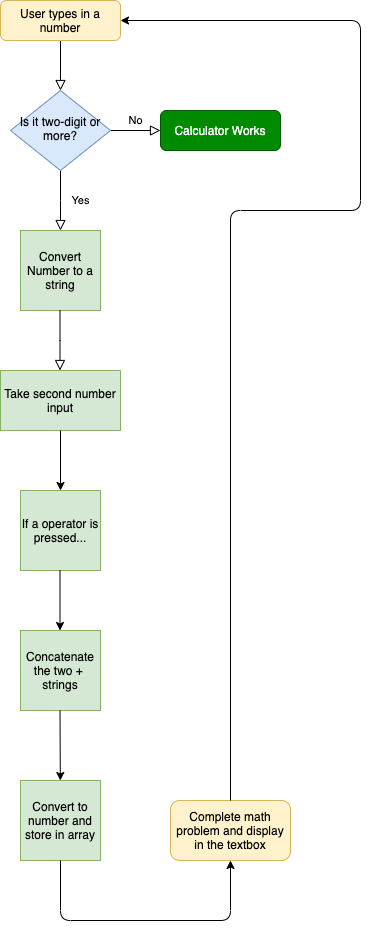

The diagram above was exported from draw.io. Its source (the exported page's mxGraphModel, read from the mxfile embedded in the PNG):
<mxGraphModel dx="622" dy="445" grid="1" gridSize="10" guides="1" tooltips="1" connect="1" arrows="1" fold="1" page="1" pageScale="1" pageWidth="827" pageHeight="1169" math="0" shadow="0">
  <root>
    <mxCell id="WIyWlLk6GJQsqaUBKTNV-0" />
    <mxCell id="WIyWlLk6GJQsqaUBKTNV-1" parent="WIyWlLk6GJQsqaUBKTNV-0" />
    <mxCell id="WIyWlLk6GJQsqaUBKTNV-2" value="" style="rounded=0;html=1;jettySize=auto;orthogonalLoop=1;fontSize=11;endArrow=block;endFill=0;endSize=8;strokeWidth=1;shadow=0;labelBackgroundColor=none;edgeStyle=orthogonalEdgeStyle;" parent="WIyWlLk6GJQsqaUBKTNV-1" source="WIyWlLk6GJQsqaUBKTNV-3" target="WIyWlLk6GJQsqaUBKTNV-6" edge="1">
      <mxGeometry relative="1" as="geometry" />
    </mxCell>
    <mxCell id="WIyWlLk6GJQsqaUBKTNV-3" value="User types in a number" style="rounded=1;whiteSpace=wrap;html=1;fontSize=12;glass=0;strokeWidth=1;shadow=0;fillColor=#fff2cc;strokeColor=#d6b656;" parent="WIyWlLk6GJQsqaUBKTNV-1" vertex="1">
      <mxGeometry x="160" y="80" width="120" height="40" as="geometry" />
    </mxCell>
    <mxCell id="WIyWlLk6GJQsqaUBKTNV-4" value="Yes" style="rounded=0;html=1;jettySize=auto;orthogonalLoop=1;fontSize=11;endArrow=block;endFill=0;endSize=8;strokeWidth=1;shadow=0;labelBackgroundColor=none;edgeStyle=orthogonalEdgeStyle;" parent="WIyWlLk6GJQsqaUBKTNV-1" source="WIyWlLk6GJQsqaUBKTNV-6" edge="1">
      <mxGeometry y="20" relative="1" as="geometry">
        <mxPoint as="offset" />
        <mxPoint x="220" y="310" as="targetPoint" />
        <Array as="points">
          <mxPoint x="220" y="280" />
          <mxPoint x="220" y="280" />
        </Array>
      </mxGeometry>
    </mxCell>
    <mxCell id="WIyWlLk6GJQsqaUBKTNV-5" value="No" style="edgeStyle=orthogonalEdgeStyle;rounded=0;html=1;jettySize=auto;orthogonalLoop=1;fontSize=11;endArrow=block;endFill=0;endSize=8;strokeWidth=1;shadow=0;labelBackgroundColor=none;" parent="WIyWlLk6GJQsqaUBKTNV-1" source="WIyWlLk6GJQsqaUBKTNV-6" target="WIyWlLk6GJQsqaUBKTNV-7" edge="1">
      <mxGeometry y="10" relative="1" as="geometry">
        <mxPoint as="offset" />
      </mxGeometry>
    </mxCell>
    <mxCell id="WIyWlLk6GJQsqaUBKTNV-6" value="Is it two-digit or more?" style="rhombus;whiteSpace=wrap;html=1;shadow=0;fontFamily=Helvetica;fontSize=12;align=center;strokeWidth=1;spacing=6;spacingTop=-4;fillColor=#dae8fc;strokeColor=#6c8ebf;" parent="WIyWlLk6GJQsqaUBKTNV-1" vertex="1">
      <mxGeometry x="170" y="170" width="100" height="80" as="geometry" />
    </mxCell>
    <mxCell id="WIyWlLk6GJQsqaUBKTNV-7" value="Calculator Works" style="rounded=1;whiteSpace=wrap;html=1;fontSize=12;glass=0;strokeWidth=1;shadow=0;fillColor=#008a00;strokeColor=#005700;fontColor=#ffffff;" parent="WIyWlLk6GJQsqaUBKTNV-1" vertex="1">
      <mxGeometry x="320" y="190" width="120" height="40" as="geometry" />
    </mxCell>
    <mxCell id="WguRxizQdcD5X7SERh3o-1" value="Convert Number to a string" style="whiteSpace=wrap;html=1;aspect=fixed;fillColor=#d5e8d4;strokeColor=#82b366;" vertex="1" parent="WIyWlLk6GJQsqaUBKTNV-1">
      <mxGeometry x="180" y="310" width="80" height="80" as="geometry" />
    </mxCell>
    <mxCell id="WguRxizQdcD5X7SERh3o-3" value="" style="rounded=0;html=1;jettySize=auto;orthogonalLoop=1;fontSize=11;endArrow=block;endFill=0;endSize=8;strokeWidth=1;shadow=0;labelBackgroundColor=none;edgeStyle=orthogonalEdgeStyle;" edge="1" parent="WIyWlLk6GJQsqaUBKTNV-1">
      <mxGeometry y="20" relative="1" as="geometry">
        <mxPoint as="offset" />
        <mxPoint x="219.5" y="390" as="sourcePoint" />
        <mxPoint x="219.5" y="450" as="targetPoint" />
        <Array as="points">
          <mxPoint x="219.5" y="420" />
          <mxPoint x="219.5" y="420" />
        </Array>
      </mxGeometry>
    </mxCell>
    <mxCell id="WguRxizQdcD5X7SERh3o-5" style="edgeStyle=orthogonalEdgeStyle;rounded=0;orthogonalLoop=1;jettySize=auto;html=1;exitX=0.5;exitY=1;exitDx=0;exitDy=0;" edge="1" parent="WIyWlLk6GJQsqaUBKTNV-1" source="WguRxizQdcD5X7SERh3o-1" target="WguRxizQdcD5X7SERh3o-1">
      <mxGeometry relative="1" as="geometry" />
    </mxCell>
    <mxCell id="WguRxizQdcD5X7SERh3o-6" value="Concatenate the two +&amp;nbsp; strings" style="whiteSpace=wrap;html=1;aspect=fixed;fillColor=#d5e8d4;strokeColor=#82b366;" vertex="1" parent="WIyWlLk6GJQsqaUBKTNV-1">
      <mxGeometry x="180" y="710" width="80" height="80" as="geometry" />
    </mxCell>
    <mxCell id="WguRxizQdcD5X7SERh3o-7" value="Take second number input" style="rounded=0;whiteSpace=wrap;html=1;fillColor=#d5e8d4;strokeColor=#82b366;" vertex="1" parent="WIyWlLk6GJQsqaUBKTNV-1">
      <mxGeometry x="160" y="450" width="120" height="60" as="geometry" />
    </mxCell>
    <mxCell id="WguRxizQdcD5X7SERh3o-8" value="" style="endArrow=classic;html=1;exitX=0.5;exitY=1;exitDx=0;exitDy=0;" edge="1" parent="WIyWlLk6GJQsqaUBKTNV-1" source="WguRxizQdcD5X7SERh3o-7">
      <mxGeometry width="50" height="50" relative="1" as="geometry">
        <mxPoint x="230" y="660" as="sourcePoint" />
        <mxPoint x="220" y="570" as="targetPoint" />
      </mxGeometry>
    </mxCell>
    <mxCell id="WguRxizQdcD5X7SERh3o-9" value="If a operator is pressed..." style="whiteSpace=wrap;html=1;aspect=fixed;fillColor=#d5e8d4;strokeColor=#82b366;" vertex="1" parent="WIyWlLk6GJQsqaUBKTNV-1">
      <mxGeometry x="180" y="570" width="80" height="80" as="geometry" />
    </mxCell>
    <mxCell id="WguRxizQdcD5X7SERh3o-10" value="" style="endArrow=classic;html=1;exitX=0.5;exitY=1;exitDx=0;exitDy=0;" edge="1" parent="WIyWlLk6GJQsqaUBKTNV-1">
      <mxGeometry width="50" height="50" relative="1" as="geometry">
        <mxPoint x="219.5" y="650" as="sourcePoint" />
        <mxPoint x="219.5" y="710" as="targetPoint" />
      </mxGeometry>
    </mxCell>
    <mxCell id="WguRxizQdcD5X7SERh3o-11" value="" style="endArrow=classic;html=1;exitX=0.5;exitY=1;exitDx=0;exitDy=0;" edge="1" parent="WIyWlLk6GJQsqaUBKTNV-1" target="WguRxizQdcD5X7SERh3o-12">
      <mxGeometry width="50" height="50" relative="1" as="geometry">
        <mxPoint x="219.5" y="790" as="sourcePoint" />
        <mxPoint x="219.5" y="850" as="targetPoint" />
      </mxGeometry>
    </mxCell>
    <mxCell id="WguRxizQdcD5X7SERh3o-12" value="Convert to number and store in array" style="whiteSpace=wrap;html=1;aspect=fixed;fillColor=#d5e8d4;strokeColor=#82b366;" vertex="1" parent="WIyWlLk6GJQsqaUBKTNV-1">
      <mxGeometry x="180" y="860" width="80" height="80" as="geometry" />
    </mxCell>
    <mxCell id="WguRxizQdcD5X7SERh3o-13" value="" style="endArrow=classic;html=1;exitX=0.5;exitY=1;exitDx=0;exitDy=0;" edge="1" parent="WIyWlLk6GJQsqaUBKTNV-1" source="WguRxizQdcD5X7SERh3o-12">
      <mxGeometry width="50" height="50" relative="1" as="geometry">
        <mxPoint x="230" y="1020" as="sourcePoint" />
        <mxPoint x="390" y="940" as="targetPoint" />
        <Array as="points">
          <mxPoint x="220" y="1000" />
          <mxPoint x="390" y="1000" />
        </Array>
      </mxGeometry>
    </mxCell>
    <mxCell id="WguRxizQdcD5X7SERh3o-15" value="Complete math problem and display in the textbox" style="rounded=1;whiteSpace=wrap;html=1;fillColor=#fff2cc;strokeColor=#d6b656;" vertex="1" parent="WIyWlLk6GJQsqaUBKTNV-1">
      <mxGeometry x="330" y="880" width="120" height="60" as="geometry" />
    </mxCell>
    <mxCell id="WguRxizQdcD5X7SERh3o-16" value="" style="endArrow=classic;html=1;exitX=0.5;exitY=0;exitDx=0;exitDy=0;entryX=1;entryY=0.5;entryDx=0;entryDy=0;" edge="1" parent="WIyWlLk6GJQsqaUBKTNV-1" source="WguRxizQdcD5X7SERh3o-15" target="WIyWlLk6GJQsqaUBKTNV-3">
      <mxGeometry width="50" height="50" relative="1" as="geometry">
        <mxPoint x="230" y="890" as="sourcePoint" />
        <mxPoint x="520" y="50" as="targetPoint" />
        <Array as="points">
          <mxPoint x="390" y="290" />
          <mxPoint x="520" y="290" />
          <mxPoint x="520" y="100" />
        </Array>
      </mxGeometry>
    </mxCell>
  </root>
</mxGraphModel>